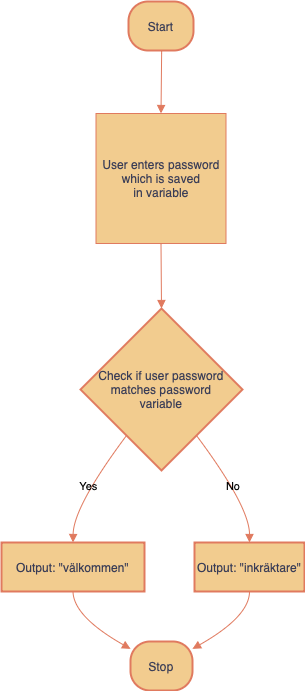

The diagram above was exported from draw.io. Its source (the exported page's mxGraphModel, read from the mxfile embedded in the PNG):
<mxGraphModel dx="794" dy="547" grid="1" gridSize="10" guides="1" tooltips="1" connect="1" arrows="1" fold="1" page="1" pageScale="1" pageWidth="827" pageHeight="1169" math="0" shadow="0">
  <root>
    <mxCell id="0" />
    <mxCell id="1" parent="0" />
    <mxCell id="2" value="Start" style="rounded=1;arcSize=40;strokeWidth=2;labelBackgroundColor=none;fillColor=#F2CC8F;strokeColor=#E07A5F;fontColor=#393C56;" parent="1" vertex="1">
      <mxGeometry x="135" y="8" width="65" height="49" as="geometry" />
    </mxCell>
    <mxCell id="4" value="Check if user password&#10;matches password&#10;variable" style="rhombus;strokeWidth=2;whiteSpace=wrap;labelBackgroundColor=none;fillColor=#F2CC8F;strokeColor=#E07A5F;fontColor=#393C56;" parent="1" vertex="1">
      <mxGeometry x="87" y="315" width="162" height="162" as="geometry" />
    </mxCell>
    <mxCell id="5" value="Output: &quot;välkommen&quot;" style="whiteSpace=wrap;strokeWidth=2;labelBackgroundColor=none;fillColor=#F2CC8F;strokeColor=#E07A5F;fontColor=#393C56;" parent="1" vertex="1">
      <mxGeometry x="8" y="549" width="143" height="49" as="geometry" />
    </mxCell>
    <mxCell id="6" value="Output: &quot;inkräktare&quot;" style="whiteSpace=wrap;strokeWidth=2;labelBackgroundColor=none;fillColor=#F2CC8F;strokeColor=#E07A5F;fontColor=#393C56;" parent="1" vertex="1">
      <mxGeometry x="201" y="549" width="110" height="49" as="geometry" />
    </mxCell>
    <mxCell id="7" value="Stop" style="rounded=1;arcSize=40;strokeWidth=2;labelBackgroundColor=none;fillColor=#F2CC8F;strokeColor=#E07A5F;fontColor=#393C56;" parent="1" vertex="1">
      <mxGeometry x="137" y="648" width="62" height="49" as="geometry" />
    </mxCell>
    <mxCell id="8" value="" style="curved=1;startArrow=none;endArrow=block;exitX=0.51;exitY=0.99;entryX=0.5;entryY=0;labelBackgroundColor=none;strokeColor=#E07A5F;fontColor=default;entryDx=0;entryDy=0;" parent="1" source="2" target="HtyDei7Srqa_h2t3oZir-14" edge="1">
      <mxGeometry relative="1" as="geometry">
        <Array as="points" />
        <mxPoint x="168" y="107" as="targetPoint" />
      </mxGeometry>
    </mxCell>
    <mxCell id="9" value="" style="curved=1;startArrow=none;endArrow=block;exitX=0.5;exitY=1;entryX=0.5;entryY=0;labelBackgroundColor=none;strokeColor=#E07A5F;fontColor=default;exitDx=0;exitDy=0;" parent="1" source="HtyDei7Srqa_h2t3oZir-14" target="4" edge="1">
      <mxGeometry relative="1" as="geometry">
        <Array as="points" />
        <mxPoint x="168" y="265" as="sourcePoint" />
      </mxGeometry>
    </mxCell>
    <mxCell id="10" value="Yes" style="curved=1;startArrow=none;endArrow=block;exitX=0.12;exitY=1;entryX=0.5;entryY=0.01;labelBackgroundColor=none;strokeColor=#E07A5F;fontColor=default;" parent="1" source="4" target="5" edge="1">
      <mxGeometry relative="1" as="geometry">
        <Array as="points">
          <mxPoint x="80" y="513" />
        </Array>
      </mxGeometry>
    </mxCell>
    <mxCell id="11" value="No" style="curved=1;startArrow=none;endArrow=block;exitX=0.88;exitY=1;entryX=0.5;entryY=0.01;labelBackgroundColor=none;strokeColor=#E07A5F;fontColor=default;" parent="1" source="4" target="6" edge="1">
      <mxGeometry relative="1" as="geometry">
        <Array as="points">
          <mxPoint x="256" y="513" />
        </Array>
      </mxGeometry>
    </mxCell>
    <mxCell id="12" value="" style="curved=1;startArrow=none;endArrow=block;exitX=0.5;exitY=1;entryX=0;entryY=0.15;labelBackgroundColor=none;strokeColor=#E07A5F;fontColor=default;" parent="1" source="5" target="7" edge="1">
      <mxGeometry relative="1" as="geometry">
        <Array as="points">
          <mxPoint x="80" y="623" />
        </Array>
      </mxGeometry>
    </mxCell>
    <mxCell id="13" value="" style="curved=1;startArrow=none;endArrow=block;exitX=0.5;exitY=1;entryX=1;entryY=0.15;labelBackgroundColor=none;strokeColor=#E07A5F;fontColor=default;" parent="1" source="6" target="7" edge="1">
      <mxGeometry relative="1" as="geometry">
        <Array as="points">
          <mxPoint x="256" y="623" />
        </Array>
      </mxGeometry>
    </mxCell>
    <mxCell id="HtyDei7Srqa_h2t3oZir-14" value="User enters password&lt;br style=&quot;padding: 0px; margin: 0px;&quot;&gt;which is saved&lt;br style=&quot;padding: 0px; margin: 0px;&quot;&gt;in variable" style="whiteSpace=wrap;html=1;aspect=fixed;strokeColor=#E07A5F;fontColor=#393C56;fillColor=#F2CC8F;" vertex="1" parent="1">
      <mxGeometry x="102.5" y="120" width="130" height="130" as="geometry" />
    </mxCell>
  </root>
</mxGraphModel>